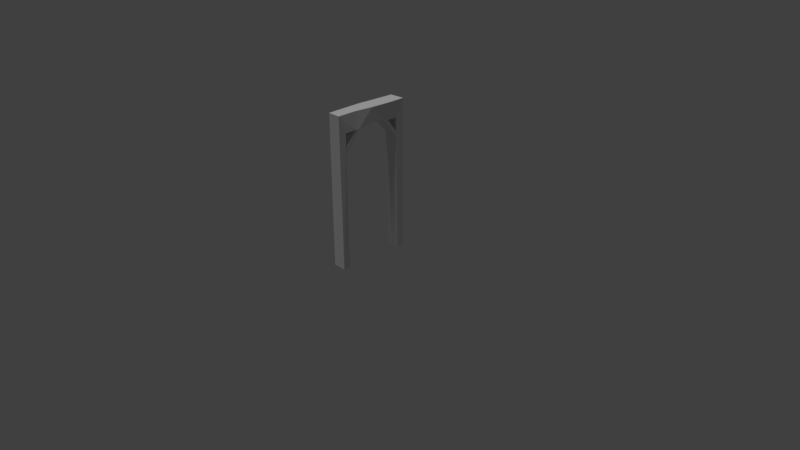 # Source: cave_supporter_3.blend  (saved by Blender 2.79.0; exported with 4.5.12 LTS)
import bpy
from mathutils import Matrix  # noqa: F401  (used for matrix-valued properties, if any)

bpy.ops.wm.read_factory_settings(use_empty=True)
scene = bpy.context.scene
scene.name = 'Scene'

# ---- collections
col_collection_1 = bpy.data.collections.new('Collection 1'); scene.collection.children.link(col_collection_1)

# ---- materials (node trees are filled in below, after node groups)
mat_final = bpy.data.materials.new('final')
mat_final.alpha_threshold = 0.0
mat_final.use_transparent_shadow = False
mat_final.roughness = 0.5
mat_final.specular_intensity = 0.0

# ---- material node trees

# ---- world
world_world = bpy.data.worlds.new('World'); scene.world = world_world
world_world.color = (0.05088, 0.05088, 0.05088)
world_world.use_sun_shadow = False
world_world.sun_shadow_jitter_overblur = 0.0
world_world.cycles.sampling_method = 'MANUAL'

# ---- cameras
cam_camera = bpy.data.cameras.new('Camera')
cam_camera.clip_end = 100.0
cam_camera.lens = 35.0
cam_camera.sensor_width = 32.0
cam_camera.sensor_height = 18.0
cam_camera.ortho_scale = 7.314
cam_camera.dof.focus_distance = 0.0
cam_camera.dof.aperture_fstop = 128.0

# ---- lights
light_lamp = bpy.data.lights.new('Lamp', 'SUN')
light_lamp.transmission_factor = 0.0
light_lamp.cutoff_distance = 30.0
light_lamp.angle = 0.1993
light_lamp.energy = 0.93
light_lamp.shadow_buffer_clip_start = 1.001
light_lamp.shadow_soft_size = 0.1
light_lamp.shadow_cascade_max_distance = 1000.0

# ---- meshes
me_cube_001 = bpy.data.meshes.new('Cube.001')
me_cube_001.from_pydata([(0.1, 0.5, -2.98e-07), (0.1, 0.5, 2.0), (0.1, -0.5, -2.98e-07), (0.08625, -0.5, 2.0), (-0.08392, 0.5, -2.98e-07), (-0.09489, 0.483, 2.0), (-0.07872, -0.5, -2.98e-07), (-0.08529, -0.5, 2.0), (0.1, 1.205e-07, 2.0), (-0.1115, -0.02897, 2.0), (-0.1, -0.25, 2.0), (0.07614, -0.2347, 2.0), (0.1089, 0.2636, 2.0), (-0.1, 0.25, 2.0), (-0.06697, 0.4034, -2.98e-07), (0.1, 0.25, 1.778), (-0.1, 0.06408, 1.81), (0.1, 0.06408, 1.81), (0.08899, -0.3988, -2.98e-07), (-0.1, 0.25, 1.778), (-0.0409, -0.3988, -2.98e-07), (0.1, 0.4034, -2.98e-07), (-0.1, -0.25, 1.778), (0.1, -0.25, 1.778), (0.1, 0.3872, 1.778), (0.1, -0.4124, 1.778), (-0.1, 0.3872, 1.778), (-0.1, -0.4124, 1.778), (0.1, -0.4108, 1.577), (-0.09779, -0.4109, 1.593), (-0.09688, -0.4104, 1.517), (0.1, -0.4102, 1.496), (0.1, -0.2021, 1.782), (-0.1, -0.201, 1.783), (0.1, 0.1887, 1.788), (-0.1, 0.1884, 1.788), (-0.09694, 0.3887, 1.613), (0.1, 0.3888, 1.596), (-0.0957, 0.3893, 1.546), (0.1, 0.3895, 1.53)], [], [(0, 1, 24, 37, 39, 21), (2, 3, 7, 6), (6, 7, 27, 29, 30, 20), (4, 5, 1, 0), (2, 6, 20, 18), (7, 3, 11, 10), (9, 8, 12, 13), (10, 11, 8, 9), (13, 12, 1, 5), (17, 34, 15, 12, 8), (19, 35, 16, 9, 13), (23, 32, 17, 8, 11), (16, 33, 22, 10, 9), (18, 31, 28, 25, 3, 2), (14, 38, 36, 26, 5, 4), (21, 14, 4, 0), (20, 30, 31, 18), (24, 26, 36, 37), (24, 15, 19, 26), (17, 32, 33, 16), (23, 25, 27, 22), (5, 26, 19, 13), (24, 1, 12, 15), (3, 25, 23, 11), (27, 7, 10, 22), (28, 29, 27, 25), (35, 34, 17, 16), (39, 38, 14, 21), (15, 37, 36, 19), (19, 36, 38, 35), (35, 38, 39, 34), (34, 39, 37, 15), (23, 28, 31, 32), (32, 31, 30, 33), (33, 30, 29, 22), (22, 29, 28, 23)])
_uv = me_cube_001.uv_layers.new(name='UVMap')
_uv.uv.foreach_set('vector', [0.5983, 0.6494, 0.3292, 0.6495, 0.3591, 0.6157, 0.3835, 0.6162, 0.3925, 0.6164, 0.5983, 0.6206, 0.5983, 0.6578, 0.6079, 0.358, 0.8385, 0.3495, 0.8385, 0.649, 0.3292, 0.3433, 0.3336, 0.0446, 0.3567, 0.07591, 0.3567, 0.1037, 0.3566, 0.1151, 0.3565, 0.3495, 0.07489, 0.6721, 0.06012, 0.3728, 0.3223, 0.3728, 0.3223, 0.6721, 0.08725, 0.6721, 0.08725, 0.9396, 0.06012, 0.883, 0.06012, 0.6886, 0.3292, 0.08222, 0.3292, 0.3389, 0.2578, 0.3238, 0.2619, 0.0602, 0.2024, 0.04294, 0.1946, 0.3595, 0.1237, 0.3728, 0.1274, 0.0602, 0.2619, 0.0602, 0.2578, 0.3238, 0.1946, 0.3595, 0.2024, 0.04294, 0.1274, 0.0602, 0.1237, 0.3728, 0.06012, 0.3595, 0.0647, 0.06785, 0.3548, 0.5191, 0.3577, 0.5564, 0.3591, 0.5747, 0.3292, 0.5794, 0.3292, 0.5, 0.5349, 0.07918, 0.5183, 0.07729, 0.4849, 0.07347, 0.4603, 0.04294, 0.5354, 0.04607, 0.3591, 0.4252, 0.3584, 0.4395, 0.3548, 0.5191, 0.3292, 0.5, 0.3293, 0.4282, 0.4849, 0.07347, 0.4135, 0.07621, 0.4004, 0.07671, 0.4009, 0.0436, 0.4603, 0.04294, 0.5983, 0.38, 0.397, 0.3773, 0.386, 0.3771, 0.3591, 0.3767, 0.3292, 0.3495, 0.5982, 0.3504, 0.5722, 0.3495, 0.5718, 0.115, 0.5718, 0.1048, 0.5718, 0.07985, 0.598, 0.04799, 0.5981, 0.3475, 0.08725, 0.9473, 0.08725, 0.6975, 0.1132, 0.6721, 0.1132, 0.9473, 0.5983, 0.744, 0.8016, 0.6578, 0.8016, 0.9524, 0.6001, 0.9383, 0.8558, 0.3422, 0.8558, 0.04294, 0.8779, 0.04752, 0.8801, 0.3422, 0.8385, 0.6489, 0.8753, 0.6489, 0.8753, 0.9482, 0.8385, 0.9482, 0.7219, 0.3423, 0.6508, 0.3422, 0.6514, 0.04294, 0.7221, 0.043, 0.8558, 0.3422, 0.8122, 0.3422, 0.8122, 0.04294, 0.8558, 0.04294, 0.598, 0.04799, 0.5718, 0.07985, 0.5349, 0.07918, 0.5354, 0.04607, 0.3591, 0.6157, 0.3292, 0.6495, 0.3292, 0.5794, 0.3591, 0.5747, 0.3292, 0.3495, 0.3591, 0.3767, 0.3591, 0.4252, 0.3293, 0.4282, 0.3567, 0.07591, 0.3336, 0.0446, 0.4009, 0.0436, 0.4004, 0.07671, 0.8016, 0.9571, 0.8036, 0.6611, 0.8285, 0.6578, 0.8285, 0.9571, 0.7557, 0.04303, 0.7556, 0.3423, 0.7219, 0.3423, 0.7221, 0.043, 0.3314, 0.9423, 0.3292, 0.6495, 0.5372, 0.6925, 0.5372, 0.9423, 0.876, 0.6488, 0.8385, 0.6489, 0.8386, 0.3542, 0.876, 0.3495, 0.5349, 0.07918, 0.5718, 0.1048, 0.5718, 0.115, 0.5183, 0.07729, 0.7557, 0.04303, 0.8122, 0.04953, 0.8122, 0.3424, 0.7556, 0.3423, 0.3577, 0.5564, 0.3925, 0.6164, 0.3835, 0.6162, 0.3591, 0.5747, 0.3591, 0.4252, 0.386, 0.3771, 0.397, 0.3773, 0.3584, 0.4395, 0.6508, 0.3422, 0.5982, 0.3422, 0.5981, 0.04758, 0.6514, 0.04294, 0.4135, 0.07621, 0.3566, 0.1151, 0.3567, 0.1037, 0.4004, 0.07671, 0.5372, 0.6495, 0.5804, 0.6528, 0.5804, 0.9488, 0.5372, 0.9488])
me_cube_001.materials.append(mat_final)
me_cube_001.use_remesh_preserve_volume = False
me_cube_001.use_remesh_preserve_attributes = False
me_cube_001.use_mirror_vertex_groups = False
me_cube_001.update()

# ---- objects
ob_cube = bpy.data.objects.new('Cube', me_cube_001)
ob_lamp = bpy.data.objects.new('Lamp', light_lamp)
ob_camera = bpy.data.objects.new('Camera', cam_camera)

# ---- transforms, parenting, visibility, modifiers, constraints
ob_cube.location = (0.0, 0.0, 0.0)
ob_cube.lineart.crease_threshold = 0.0
ob_lamp.location = (0.008954, -0.0457, 0.1686)
ob_lamp.rotation_euler = (-0.05779, -0.1877, 1.838)
ob_lamp.scale = (0.9905, 0.9905, 0.9905)
ob_lamp.lock_rotations_4d = False
ob_lamp.empty_display_type = 'ARROWS'
ob_lamp.color = (0.0, 0.0, 0.0, 0.0)
ob_lamp.lineart.crease_threshold = 0.0
ob_camera.location = (7.481, -6.508, 5.344)
ob_camera.rotation_euler = (1.109, 0.0, 0.8149)
ob_camera.lock_rotations_4d = False
ob_camera.empty_display_type = 'ARROWS'
ob_camera.color = (0.0, 0.0, 0.0, 0.0)
ob_camera.display_type = 'WIRE'
ob_camera.lineart.crease_threshold = 0.0

# ---- collection membership
col_collection_1.objects.link(ob_cube)
col_collection_1.objects.link(ob_lamp)
col_collection_1.objects.link(ob_camera)

# ---- scene / render settings (as saved in the file)
scene.camera = ob_camera
scene.frame_start = 1; scene.frame_end = 250; scene.frame_set(41)
scene.render.engine = 'BLENDER_EEVEE_NEXT'
scene.render.resolution_percentage = 50
scene.render.dither_intensity = 0.0
scene.render.use_bake_selected_to_active = True
scene.cycles.use_denoising = False
scene.cycles.samples = 128
scene.cycles.sampling_pattern = 'TABULATED_SOBOL'
scene.cycles.use_adaptive_sampling = False
scene.cycles.use_light_tree = False
scene.cycles.blur_glossy = 0.0
scene.cycles.sample_clamp_indirect = 0.0
scene.view_settings.view_transform = 'Standard'
bpy.context.view_layer.update()
